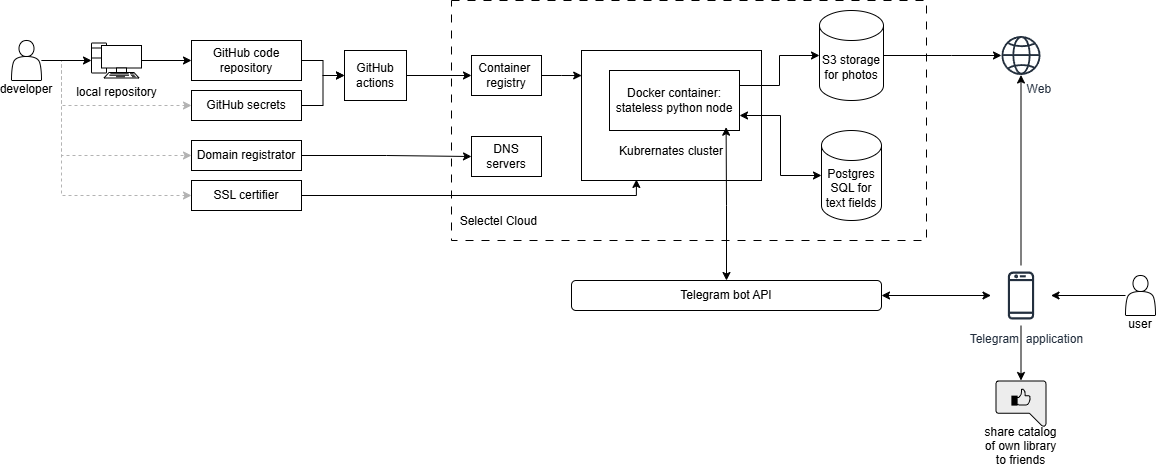

The diagram above was exported from draw.io. Its source (the exported page's mxGraphModel, read from the mxfile embedded in the PNG):
<mxGraphModel dx="3410" dy="1421" grid="1" gridSize="10" guides="1" tooltips="1" connect="1" arrows="1" fold="1" page="1" pageScale="1" pageWidth="827" pageHeight="1169" math="0" shadow="0">
  <root>
    <mxCell id="0" />
    <mxCell id="1" parent="0" />
    <mxCell id="yHow243BQbqHlRSpVy6M-43" value="&lt;div&gt;&lt;br&gt;&lt;/div&gt;&lt;div&gt;&lt;br&gt;&lt;/div&gt;&lt;div&gt;&lt;br&gt;&lt;/div&gt;&lt;div&gt;&lt;br&gt;&lt;/div&gt;&lt;div&gt;&lt;br&gt;&lt;/div&gt;&lt;div&gt;&lt;br&gt;&lt;/div&gt;&lt;div&gt;&lt;br&gt;&lt;/div&gt;&lt;div&gt;&lt;br&gt;&lt;/div&gt;&lt;div&gt;&lt;br&gt;&lt;/div&gt;&lt;div&gt;&lt;br&gt;&lt;/div&gt;&lt;div&gt;&lt;br&gt;&lt;/div&gt;&lt;div&gt;&lt;br&gt;&lt;/div&gt;&lt;div&gt;&lt;br&gt;&lt;/div&gt;&lt;div&gt;&lt;br&gt;&lt;/div&gt;&lt;div style=&quot;&quot;&gt;&lt;span style=&quot;background-color: transparent; color: light-dark(rgb(0, 0, 0), rgb(255, 255, 255));&quot;&gt;&amp;nbsp; Selectel Cloud&lt;/span&gt;&lt;/div&gt;" style="rounded=0;whiteSpace=wrap;html=1;fillColor=none;dashed=1;dashPattern=8 8;align=left;" vertex="1" parent="1">
      <mxGeometry x="-290" y="100" width="475" height="240" as="geometry" />
    </mxCell>
    <mxCell id="yHow243BQbqHlRSpVy6M-13" value="&lt;div&gt;&lt;br&gt;&lt;/div&gt;&lt;div&gt;&lt;div&gt;&lt;br&gt;&lt;/div&gt;&lt;div&gt;&lt;br&gt;&lt;/div&gt;&lt;div&gt;&lt;br&gt;&lt;/div&gt;&lt;div&gt;&lt;br&gt;&lt;/div&gt;&lt;div&gt;&lt;span style=&quot;background-color: transparent; color: light-dark(rgb(0, 0, 0), rgb(255, 255, 255));&quot;&gt;Kubrernates cluster&lt;/span&gt;&lt;/div&gt;&lt;/div&gt;" style="rounded=0;whiteSpace=wrap;html=1;" vertex="1" parent="1">
      <mxGeometry x="-160" y="150" width="180" height="130" as="geometry" />
    </mxCell>
    <mxCell id="yHow243BQbqHlRSpVy6M-11" style="edgeStyle=orthogonalEdgeStyle;rounded=0;orthogonalLoop=1;jettySize=auto;html=1;exitX=1;exitY=0.25;exitDx=0;exitDy=0;" edge="1" parent="1" source="yHow243BQbqHlRSpVy6M-2" target="yHow243BQbqHlRSpVy6M-7">
      <mxGeometry relative="1" as="geometry">
        <mxPoint x="-2" y="200" as="sourcePoint" />
      </mxGeometry>
    </mxCell>
    <mxCell id="yHow243BQbqHlRSpVy6M-2" value="Docker container:&lt;div&gt;stateless python node&lt;/div&gt;" style="rounded=0;whiteSpace=wrap;html=1;" vertex="1" parent="1">
      <mxGeometry x="-132" y="170" width="130" height="60" as="geometry" />
    </mxCell>
    <mxCell id="yHow243BQbqHlRSpVy6M-7" value="S3 storage&lt;br&gt;for photos" style="shape=cylinder3;whiteSpace=wrap;html=1;boundedLbl=1;backgroundOutline=1;size=15;" vertex="1" parent="1">
      <mxGeometry x="78" y="110" width="64" height="90" as="geometry" />
    </mxCell>
    <mxCell id="yHow243BQbqHlRSpVy6M-8" value="Postgres SQL for text fields" style="shape=cylinder3;whiteSpace=wrap;html=1;boundedLbl=1;backgroundOutline=1;size=15;" vertex="1" parent="1">
      <mxGeometry x="80" y="230" width="60" height="90" as="geometry" />
    </mxCell>
    <mxCell id="yHow243BQbqHlRSpVy6M-9" value="Telegram bot API" style="rounded=1;whiteSpace=wrap;html=1;" vertex="1" parent="1">
      <mxGeometry x="-170" y="380" width="310" height="30" as="geometry" />
    </mxCell>
    <mxCell id="yHow243BQbqHlRSpVy6M-12" style="edgeStyle=orthogonalEdgeStyle;rounded=0;orthogonalLoop=1;jettySize=auto;html=1;exitX=1;exitY=0.75;exitDx=0;exitDy=0;entryX=0;entryY=0.5;entryDx=0;entryDy=0;entryPerimeter=0;startArrow=classic;startFill=1;" edge="1" parent="1" source="yHow243BQbqHlRSpVy6M-2" target="yHow243BQbqHlRSpVy6M-8">
      <mxGeometry relative="1" as="geometry" />
    </mxCell>
    <mxCell id="yHow243BQbqHlRSpVy6M-37" style="edgeStyle=orthogonalEdgeStyle;rounded=0;orthogonalLoop=1;jettySize=auto;html=1;exitX=1;exitY=0.5;exitDx=0;exitDy=0;entryX=0;entryY=0.5;entryDx=0;entryDy=0;" edge="1" parent="1" source="yHow243BQbqHlRSpVy6M-15" target="yHow243BQbqHlRSpVy6M-17">
      <mxGeometry relative="1" as="geometry" />
    </mxCell>
    <mxCell id="yHow243BQbqHlRSpVy6M-15" value="GitHub code repository" style="rounded=0;whiteSpace=wrap;html=1;" vertex="1" parent="1">
      <mxGeometry x="-550" y="140" width="110" height="40" as="geometry" />
    </mxCell>
    <mxCell id="yHow243BQbqHlRSpVy6M-38" style="edgeStyle=orthogonalEdgeStyle;rounded=0;orthogonalLoop=1;jettySize=auto;html=1;exitX=1;exitY=0.5;exitDx=0;exitDy=0;" edge="1" parent="1" source="yHow243BQbqHlRSpVy6M-16" target="yHow243BQbqHlRSpVy6M-17">
      <mxGeometry relative="1" as="geometry" />
    </mxCell>
    <mxCell id="yHow243BQbqHlRSpVy6M-16" value="GitHub secrets" style="rounded=0;whiteSpace=wrap;html=1;" vertex="1" parent="1">
      <mxGeometry x="-550" y="190" width="110" height="30" as="geometry" />
    </mxCell>
    <mxCell id="yHow243BQbqHlRSpVy6M-48" style="edgeStyle=orthogonalEdgeStyle;rounded=0;orthogonalLoop=1;jettySize=auto;html=1;exitX=1;exitY=0.5;exitDx=0;exitDy=0;entryX=0;entryY=0.5;entryDx=0;entryDy=0;" edge="1" parent="1" source="yHow243BQbqHlRSpVy6M-17" target="yHow243BQbqHlRSpVy6M-41">
      <mxGeometry relative="1" as="geometry" />
    </mxCell>
    <mxCell id="yHow243BQbqHlRSpVy6M-17" value="GitHub &lt;br&gt;actions" style="rounded=0;whiteSpace=wrap;html=1;" vertex="1" parent="1">
      <mxGeometry x="-397" y="150" width="62" height="50" as="geometry" />
    </mxCell>
    <mxCell id="yHow243BQbqHlRSpVy6M-66" style="edgeStyle=orthogonalEdgeStyle;rounded=0;orthogonalLoop=1;jettySize=auto;html=1;entryX=0;entryY=0.5;entryDx=0;entryDy=0;dashed=1;strokeColor=#B3B3B3;" edge="1" parent="1" source="yHow243BQbqHlRSpVy6M-18" target="yHow243BQbqHlRSpVy6M-16">
      <mxGeometry relative="1" as="geometry">
        <Array as="points">
          <mxPoint x="-680" y="160" />
          <mxPoint x="-680" y="205" />
        </Array>
      </mxGeometry>
    </mxCell>
    <mxCell id="yHow243BQbqHlRSpVy6M-67" style="edgeStyle=orthogonalEdgeStyle;rounded=0;orthogonalLoop=1;jettySize=auto;html=1;entryX=0;entryY=0.5;entryDx=0;entryDy=0;dashed=1;strokeColor=#B3B3B3;" edge="1" parent="1" source="yHow243BQbqHlRSpVy6M-18" target="yHow243BQbqHlRSpVy6M-50">
      <mxGeometry relative="1" as="geometry">
        <Array as="points">
          <mxPoint x="-680" y="160" />
          <mxPoint x="-680" y="255" />
        </Array>
      </mxGeometry>
    </mxCell>
    <mxCell id="yHow243BQbqHlRSpVy6M-68" style="edgeStyle=orthogonalEdgeStyle;rounded=0;orthogonalLoop=1;jettySize=auto;html=1;entryX=0;entryY=0.5;entryDx=0;entryDy=0;dashed=1;strokeColor=#B3B3B3;" edge="1" parent="1" source="yHow243BQbqHlRSpVy6M-18" target="yHow243BQbqHlRSpVy6M-51">
      <mxGeometry relative="1" as="geometry">
        <Array as="points">
          <mxPoint x="-680" y="160" />
          <mxPoint x="-680" y="295" />
        </Array>
      </mxGeometry>
    </mxCell>
    <mxCell id="yHow243BQbqHlRSpVy6M-18" value="&lt;div&gt;&lt;br&gt;&lt;/div&gt;&lt;div&gt;&lt;br&gt;&lt;/div&gt;&lt;div&gt;&lt;br&gt;&lt;/div&gt;&lt;div&gt;&lt;br&gt;&lt;/div&gt;&lt;div&gt;developer&lt;/div&gt;" style="shape=actor;whiteSpace=wrap;html=1;" vertex="1" parent="1">
      <mxGeometry x="-730" y="140" width="30" height="40" as="geometry" />
    </mxCell>
    <mxCell id="yHow243BQbqHlRSpVy6M-75" style="edgeStyle=orthogonalEdgeStyle;rounded=0;orthogonalLoop=1;jettySize=auto;html=1;" edge="1" parent="1" source="yHow243BQbqHlRSpVy6M-21" target="yHow243BQbqHlRSpVy6M-22">
      <mxGeometry relative="1" as="geometry">
        <mxPoint x="290" y="360" as="targetPoint" />
      </mxGeometry>
    </mxCell>
    <mxCell id="yHow243BQbqHlRSpVy6M-21" value="&lt;div&gt;&lt;br&gt;&lt;/div&gt;&lt;div&gt;&lt;br&gt;&lt;/div&gt;&lt;div&gt;&lt;br&gt;&lt;/div&gt;&lt;div&gt;&lt;br&gt;&lt;/div&gt;&lt;div&gt;user&lt;/div&gt;" style="shape=actor;whiteSpace=wrap;html=1;" vertex="1" parent="1">
      <mxGeometry x="384" y="375" width="30" height="40" as="geometry" />
    </mxCell>
    <mxCell id="yHow243BQbqHlRSpVy6M-26" style="edgeStyle=orthogonalEdgeStyle;rounded=0;orthogonalLoop=1;jettySize=auto;html=1;entryX=1;entryY=0.5;entryDx=0;entryDy=0;startArrow=classic;startFill=1;" edge="1" parent="1" source="yHow243BQbqHlRSpVy6M-22" target="yHow243BQbqHlRSpVy6M-9">
      <mxGeometry relative="1" as="geometry" />
    </mxCell>
    <mxCell id="yHow243BQbqHlRSpVy6M-44" style="edgeStyle=orthogonalEdgeStyle;rounded=0;orthogonalLoop=1;jettySize=auto;html=1;" edge="1" parent="1" source="yHow243BQbqHlRSpVy6M-22" target="yHow243BQbqHlRSpVy6M-39">
      <mxGeometry relative="1" as="geometry" />
    </mxCell>
    <mxCell id="yHow243BQbqHlRSpVy6M-77" style="edgeStyle=orthogonalEdgeStyle;rounded=0;orthogonalLoop=1;jettySize=auto;html=1;" edge="1" parent="1" source="yHow243BQbqHlRSpVy6M-22" target="yHow243BQbqHlRSpVy6M-23">
      <mxGeometry relative="1" as="geometry" />
    </mxCell>
    <mxCell id="yHow243BQbqHlRSpVy6M-22" value="&amp;nbsp; &amp;nbsp;Telegram&amp;nbsp; application" style="sketch=0;outlineConnect=0;fontColor=#232F3E;gradientColor=none;strokeColor=#232F3E;fillColor=#ffffff;dashed=0;verticalLabelPosition=bottom;verticalAlign=top;align=center;html=1;fontSize=12;fontStyle=0;aspect=fixed;shape=mxgraph.aws4.resourceIcon;resIcon=mxgraph.aws4.mobile_client;" vertex="1" parent="1">
      <mxGeometry x="249.5" y="365" width="60" height="60" as="geometry" />
    </mxCell>
    <mxCell id="yHow243BQbqHlRSpVy6M-23" value="&amp;nbsp; &amp;nbsp; &amp;nbsp; &amp;nbsp; &amp;nbsp; &amp;nbsp;Web" style="sketch=0;outlineConnect=0;fontColor=#232F3E;gradientColor=none;fillColor=#232F3D;strokeColor=none;dashed=0;verticalLabelPosition=bottom;verticalAlign=top;align=center;html=1;fontSize=12;fontStyle=0;aspect=fixed;pointerEvents=1;shape=mxgraph.aws4.globe;" vertex="1" parent="1">
      <mxGeometry x="260" y="135.5" width="39" height="39" as="geometry" />
    </mxCell>
    <mxCell id="yHow243BQbqHlRSpVy6M-25" style="edgeStyle=orthogonalEdgeStyle;rounded=0;orthogonalLoop=1;jettySize=auto;html=1;exitX=0.5;exitY=0;exitDx=0;exitDy=0;entryX=0.897;entryY=0.945;entryDx=0;entryDy=0;entryPerimeter=0;startArrow=classic;startFill=1;" edge="1" parent="1" source="yHow243BQbqHlRSpVy6M-9" target="yHow243BQbqHlRSpVy6M-2">
      <mxGeometry relative="1" as="geometry" />
    </mxCell>
    <mxCell id="yHow243BQbqHlRSpVy6M-31" style="edgeStyle=orthogonalEdgeStyle;rounded=0;orthogonalLoop=1;jettySize=auto;html=1;exitX=1;exitY=0.5;exitDx=0;exitDy=0;exitPerimeter=0;" edge="1" parent="1" source="yHow243BQbqHlRSpVy6M-7" target="yHow243BQbqHlRSpVy6M-23">
      <mxGeometry relative="1" as="geometry">
        <Array as="points">
          <mxPoint x="210" y="155" />
        </Array>
      </mxGeometry>
    </mxCell>
    <mxCell id="yHow243BQbqHlRSpVy6M-39" value="&#10;&#10;&#10;&#10;&#10;&#10;share catalog&#10;of own library&#10;to friends" style="shape=mxgraph.networks2.icon;aspect=fixed;fillColor=#EDEDED;strokeColor=#000000;gradientColor=#5B6163;network2IconShadow=1;network2bgFillColor=none;network2Icon=mxgraph.networks2.social_media;network2IconYOffset=0.0153;network2IconW=1.02;network2IconH=0.932;" vertex="1" parent="1">
      <mxGeometry x="254" y="480.00000000000006" width="51" height="46.6" as="geometry" />
    </mxCell>
    <mxCell id="yHow243BQbqHlRSpVy6M-41" value="Container&amp;nbsp;&lt;div&gt;registry&lt;/div&gt;" style="rounded=0;whiteSpace=wrap;html=1;" vertex="1" parent="1">
      <mxGeometry x="-270" y="155" width="70" height="40" as="geometry" />
    </mxCell>
    <mxCell id="yHow243BQbqHlRSpVy6M-47" style="edgeStyle=orthogonalEdgeStyle;rounded=0;orthogonalLoop=1;jettySize=auto;html=1;entryX=0.001;entryY=0.308;entryDx=0;entryDy=0;entryPerimeter=0;" edge="1" parent="1" source="yHow243BQbqHlRSpVy6M-41">
      <mxGeometry relative="1" as="geometry">
        <mxPoint x="-159.82000000000062" y="175.03999999999996" as="targetPoint" />
      </mxGeometry>
    </mxCell>
    <mxCell id="yHow243BQbqHlRSpVy6M-49" value="DNS&lt;br&gt;servers" style="rounded=0;whiteSpace=wrap;html=1;" vertex="1" parent="1">
      <mxGeometry x="-270" y="236" width="70" height="40" as="geometry" />
    </mxCell>
    <mxCell id="yHow243BQbqHlRSpVy6M-69" style="edgeStyle=orthogonalEdgeStyle;rounded=0;orthogonalLoop=1;jettySize=auto;html=1;" edge="1" parent="1" source="yHow243BQbqHlRSpVy6M-50" target="yHow243BQbqHlRSpVy6M-49">
      <mxGeometry relative="1" as="geometry" />
    </mxCell>
    <mxCell id="yHow243BQbqHlRSpVy6M-50" value="Domain registrator" style="rounded=0;whiteSpace=wrap;html=1;" vertex="1" parent="1">
      <mxGeometry x="-550" y="240" width="110" height="30" as="geometry" />
    </mxCell>
    <mxCell id="yHow243BQbqHlRSpVy6M-51" value="SSL&amp;nbsp;&lt;span style=&quot;white-space-collapse: preserve;&quot; data-src-align=&quot;0:12&quot; class=&quot;aNeGP0gI0B9AV8JaHPyH&quot;&gt;certifier&lt;/span&gt;" style="rounded=0;whiteSpace=wrap;html=1;" vertex="1" parent="1">
      <mxGeometry x="-550" y="280" width="110" height="30" as="geometry" />
    </mxCell>
    <mxCell id="yHow243BQbqHlRSpVy6M-65" style="edgeStyle=orthogonalEdgeStyle;rounded=0;orthogonalLoop=1;jettySize=auto;html=1;entryX=0;entryY=0.5;entryDx=0;entryDy=0;" edge="1" parent="1" source="yHow243BQbqHlRSpVy6M-60" target="yHow243BQbqHlRSpVy6M-15">
      <mxGeometry relative="1" as="geometry" />
    </mxCell>
    <mxCell id="yHow243BQbqHlRSpVy6M-60" value="&lt;font&gt;local repository&lt;/font&gt;" style="fontColor=#000000;verticalAlign=top;verticalLabelPosition=bottom;labelPosition=center;align=center;html=1;outlineConnect=0;fillColor=light-dark(#ffffff, #3e3e3e);strokeColor=light-dark(#000000, #3e3e3e);gradientColor=none;gradientDirection=north;strokeWidth=1;shape=mxgraph.networks.pc;" vertex="1" parent="1">
      <mxGeometry x="-650" y="142.5" width="50" height="35" as="geometry" />
    </mxCell>
    <mxCell id="yHow243BQbqHlRSpVy6M-64" style="edgeStyle=orthogonalEdgeStyle;rounded=0;orthogonalLoop=1;jettySize=auto;html=1;entryX=0;entryY=0.5;entryDx=0;entryDy=0;entryPerimeter=0;" edge="1" parent="1" source="yHow243BQbqHlRSpVy6M-18" target="yHow243BQbqHlRSpVy6M-60">
      <mxGeometry relative="1" as="geometry" />
    </mxCell>
    <mxCell id="yHow243BQbqHlRSpVy6M-70" style="edgeStyle=orthogonalEdgeStyle;rounded=0;orthogonalLoop=1;jettySize=auto;html=1;entryX=0.305;entryY=0.992;entryDx=0;entryDy=0;entryPerimeter=0;" edge="1" parent="1" source="yHow243BQbqHlRSpVy6M-51" target="yHow243BQbqHlRSpVy6M-13">
      <mxGeometry relative="1" as="geometry">
        <Array as="points">
          <mxPoint x="-105" y="295" />
        </Array>
      </mxGeometry>
    </mxCell>
  </root>
</mxGraphModel>